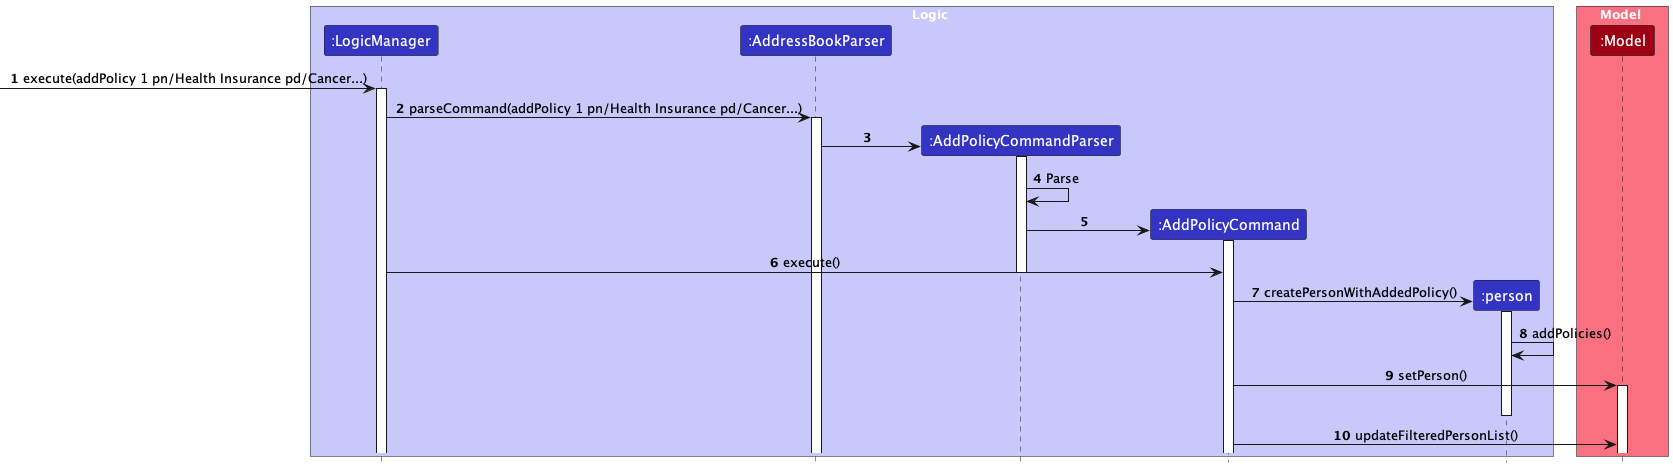

The diagram above was rendered by PlantUML. Its source (embedded in the PNG):
@startuml
'https://plantuml.com/sequence-diagram
!include style.puml
skinparam ArrowFontStyle plain

box Logic LOGIC_COLOR_T1
participant ":LogicManager" as LogicManager LOGIC_COLOR
participant ":AddressBookParser" as AddressBookParser LOGIC_COLOR
participant ":AddPolicyCommandParser" as AddPolicyCommandParser LOGIC_COLOR
participant ":AddPolicyCommand" as AddPolicyCommand LOGIC_COLOR
participant ":person" as Person LOGIC_COLOR
end box

box Model MODEL_COLOR_T1
participant ":Model" as Model MODEL_COLOR
end box

autonumber
[->LogicManager : execute(addPolicy 1 pn/Health Insurance pd/Cancer...)
activate LogicManager

LogicManager -> AddressBookParser : parseCommand(addPolicy 1 pn/Health Insurance pd/Cancer...)
activate AddressBookParser

create AddPolicyCommandParser
AddressBookParser -> AddPolicyCommandParser:
activate AddPolicyCommandParser

AddPolicyCommandParser -> AddPolicyCommandParser : Parse

create AddPolicyCommand
AddPolicyCommandParser -> AddPolicyCommand
activate AddPolicyCommand
LogicManager -> AddPolicyCommand : execute()
deactivate AddPolicyCommandParser

create Person
AddPolicyCommand -> Person : createPersonWithAddedPolicy()
activate Person
Person -> Person : addPolicies()

AddPolicyCommand -> Model : setPerson()
activate Model
deactivate Person
AddPolicyCommand -> Model : updateFilteredPersonList()

@enduml